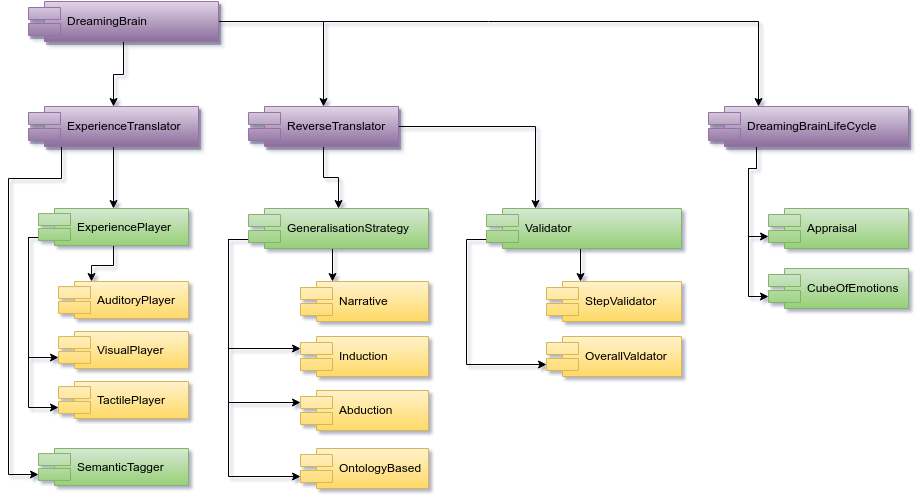

The diagram above was exported from draw.io. Its source (the exported page's mxGraphModel, read from the mxfile embedded in the PNG):
<mxGraphModel dx="1430" dy="901" grid="1" gridSize="10" guides="1" tooltips="1" connect="1" arrows="1" fold="1" page="1" pageScale="1" pageWidth="1169" pageHeight="826" background="#ffffff" math="0" shadow="0">
  <root>
    <mxCell id="0" />
    <mxCell id="1" parent="0" />
    <mxCell id="2" style="edgeStyle=orthogonalEdgeStyle;rounded=0;html=1;exitX=0.5;exitY=1;jettySize=auto;orthogonalLoop=1;" edge="1" source="4" target="9" parent="1">
      <mxGeometry x="335" y="538" as="geometry" />
    </mxCell>
    <mxCell id="3" style="edgeStyle=orthogonalEdgeStyle;rounded=0;html=1;entryX=0.25;entryY=0;jettySize=auto;orthogonalLoop=1;" edge="1" source="4" target="23" parent="1">
      <mxGeometry x="410" y="518" as="geometry" />
    </mxCell>
    <mxCell id="4" value="ReverseTranslator" style="shape=component;align=left;spacingLeft=36;plain-purple;shadow=1;comic=0;" vertex="1" parent="1">
      <mxGeometry x="260" y="498" width="150" height="40" as="geometry" />
    </mxCell>
    <mxCell id="5" style="edgeStyle=orthogonalEdgeStyle;rounded=0;html=1;exitX=0;exitY=0.7;entryX=0;entryY=0.3;jettySize=auto;orthogonalLoop=1;" edge="1" source="9" target="11" parent="1">
      <mxGeometry x="240" y="628" as="geometry">
        <Array as="points">
          <mxPoint x="240" y="631" />
          <mxPoint x="240" y="740" />
        </Array>
      </mxGeometry>
    </mxCell>
    <mxCell id="6" style="edgeStyle=orthogonalEdgeStyle;rounded=0;html=1;exitX=0;exitY=0.7;entryX=0;entryY=0.3;jettySize=auto;orthogonalLoop=1;" edge="1" source="9" target="12" parent="1">
      <mxGeometry x="240" y="628" as="geometry">
        <Array as="points">
          <mxPoint x="240" y="631" />
          <mxPoint x="240" y="794" />
        </Array>
      </mxGeometry>
    </mxCell>
    <mxCell id="7" style="edgeStyle=orthogonalEdgeStyle;rounded=0;html=1;entryX=0;entryY=0.7;jettySize=auto;orthogonalLoop=1;exitX=0;exitY=0.7;" edge="1" source="9" target="20" parent="1">
      <mxGeometry x="240" y="628" as="geometry">
        <Array as="points">
          <mxPoint x="240" y="631" />
          <mxPoint x="240" y="868" />
        </Array>
      </mxGeometry>
    </mxCell>
    <mxCell id="8" style="edgeStyle=orthogonalEdgeStyle;rounded=0;html=1;exitX=0.5;exitY=1;entryX=0.25;entryY=0;jettySize=auto;orthogonalLoop=1;" edge="1" source="9" target="10" parent="1">
      <mxGeometry x="344" y="640" as="geometry" />
    </mxCell>
    <mxCell id="9" value="GeneralisationStrategy" style="shape=component;align=left;spacingLeft=36;plain-green" vertex="1" parent="1">
      <mxGeometry x="260" y="600" width="180" height="40" as="geometry" />
    </mxCell>
    <mxCell id="10" value="Narrative" style="shape=component;align=left;spacingLeft=36;plain-yellow" vertex="1" parent="1">
      <mxGeometry x="312" y="673" width="128" height="40" as="geometry" />
    </mxCell>
    <mxCell id="11" value="Induction" style="shape=component;align=left;spacingLeft=36;plain-yellow" vertex="1" parent="1">
      <mxGeometry x="312" y="728" width="128" height="40" as="geometry" />
    </mxCell>
    <mxCell id="12" value="Abduction" style="shape=component;align=left;spacingLeft=36;plain-yellow" vertex="1" parent="1">
      <mxGeometry x="312" y="782" width="128" height="40" as="geometry" />
    </mxCell>
    <mxCell id="13" style="edgeStyle=orthogonalEdgeStyle;rounded=0;html=1;exitX=0.5;exitY=1;entryX=0.25;entryY=0;jettySize=auto;orthogonalLoop=1;" edge="1" source="16" target="17" parent="1">
      <mxGeometry x="103" y="637" as="geometry" />
    </mxCell>
    <mxCell id="14" style="edgeStyle=orthogonalEdgeStyle;rounded=0;html=1;exitX=0;exitY=0.7;entryX=0;entryY=0.7;jettySize=auto;orthogonalLoop=1;" edge="1" source="16" target="18" parent="1">
      <mxGeometry x="40" y="626" as="geometry">
        <Array as="points">
          <mxPoint x="40" y="629" />
          <mxPoint x="40" y="749" />
        </Array>
      </mxGeometry>
    </mxCell>
    <mxCell id="15" style="edgeStyle=orthogonalEdgeStyle;rounded=0;html=1;exitX=0;exitY=0.7;entryX=0;entryY=0.7;jettySize=auto;orthogonalLoop=1;" edge="1" source="16" target="19" parent="1">
      <mxGeometry x="40" y="626" as="geometry">
        <Array as="points">
          <mxPoint x="40" y="629" />
          <mxPoint x="40" y="799" />
        </Array>
      </mxGeometry>
    </mxCell>
    <mxCell id="16" value="ExperiencePlayer" style="shape=component;align=left;spacingLeft=36;plain-green" vertex="1" parent="1">
      <mxGeometry x="50" y="600" width="150" height="37" as="geometry" />
    </mxCell>
    <mxCell id="17" value="AuditoryPlayer" style="shape=component;align=left;spacingLeft=36;plain-yellow" vertex="1" parent="1">
      <mxGeometry x="70" y="673" width="130" height="37" as="geometry" />
    </mxCell>
    <mxCell id="18" value="VisualPlayer" style="shape=component;align=left;spacingLeft=36;plain-yellow" vertex="1" parent="1">
      <mxGeometry x="70" y="723" width="130" height="37" as="geometry" />
    </mxCell>
    <mxCell id="19" value="TactilePlayer" style="shape=component;align=left;spacingLeft=36;plain-yellow" vertex="1" parent="1">
      <mxGeometry x="70" y="773" width="130" height="37" as="geometry" />
    </mxCell>
    <mxCell id="20" value="OntologyBased " style="shape=component;align=left;spacingLeft=36;plain-yellow" vertex="1" parent="1">
      <mxGeometry x="312" y="840" width="128" height="40" as="geometry" />
    </mxCell>
    <mxCell id="21" style="edgeStyle=orthogonalEdgeStyle;rounded=0;html=1;exitX=0;exitY=0.7;entryX=0;entryY=0.7;jettySize=auto;orthogonalLoop=1;" edge="1" source="23" target="25" parent="1">
      <mxGeometry x="478" y="628" as="geometry">
        <mxPoint x="538" y="769" as="targetPoint" />
        <Array as="points">
          <mxPoint x="498" y="631" />
          <mxPoint x="478" y="631" />
          <mxPoint x="478" y="756" />
        </Array>
      </mxGeometry>
    </mxCell>
    <mxCell id="22" style="edgeStyle=orthogonalEdgeStyle;rounded=0;html=1;exitX=0.5;exitY=1;entryX=0.25;entryY=0;jettySize=auto;orthogonalLoop=1;" edge="1" source="23" target="24" parent="1">
      <mxGeometry x="592" y="640" as="geometry" />
    </mxCell>
    <mxCell id="23" value="Validator" style="shape=component;align=left;spacingLeft=36;plain-green" vertex="1" parent="1">
      <mxGeometry x="498" y="600" width="195" height="40" as="geometry" />
    </mxCell>
    <mxCell id="24" value="StepValidator" style="shape=component;align=left;spacingLeft=36;plain-yellow" vertex="1" parent="1">
      <mxGeometry x="558" y="673" width="135" height="40" as="geometry" />
    </mxCell>
    <mxCell id="25" value="OverallValdator" style="shape=component;align=left;spacingLeft=36;plain-yellow" vertex="1" parent="1">
      <mxGeometry x="558" y="728" width="135" height="40" as="geometry" />
    </mxCell>
    <mxCell id="26" style="edgeStyle=orthogonalEdgeStyle;rounded=0;html=1;exitX=0.5;exitY=1;entryX=0.5;entryY=0;endArrow=classic;endFill=1;jettySize=auto;orthogonalLoop=1;" edge="1" source="28" target="16" parent="1">
      <mxGeometry x="125" y="538" as="geometry" />
    </mxCell>
    <mxCell id="27" style="edgeStyle=orthogonalEdgeStyle;rounded=0;html=1;exitX=0.25;exitY=1;entryX=0;entryY=0.7;endArrow=classic;endFill=1;jettySize=auto;orthogonalLoop=1;" edge="1" source="28" target="33" parent="1">
      <mxGeometry x="20" y="538" as="geometry">
        <Array as="points">
          <mxPoint x="73" y="570" />
          <mxPoint x="20" y="570" />
          <mxPoint x="20" y="866" />
        </Array>
      </mxGeometry>
    </mxCell>
    <mxCell id="28" value="ExperienceTranslator" style="shape=component;align=left;spacingLeft=36;plain-purple;shadow=1;comic=0;" vertex="1" parent="1">
      <mxGeometry x="40" y="498" width="170" height="40" as="geometry" />
    </mxCell>
    <mxCell id="29" style="edgeStyle=orthogonalEdgeStyle;rounded=0;html=1;jettySize=auto;orthogonalLoop=1;" edge="1" source="32" target="4" parent="1">
      <mxGeometry x="230" y="413" as="geometry" />
    </mxCell>
    <mxCell id="30" style="edgeStyle=orthogonalEdgeStyle;rounded=0;html=1;jettySize=auto;orthogonalLoop=1;" edge="1" source="32" target="28" parent="1">
      <mxGeometry x="125" y="433" as="geometry" />
    </mxCell>
    <mxCell id="31" style="edgeStyle=orthogonalEdgeStyle;rounded=0;html=1;exitX=1;exitY=0.5;entryX=0.25;entryY=0;endArrow=classic;endFill=1;jettySize=auto;orthogonalLoop=1;fontSize=14;" edge="1" source="32" target="36" parent="1">
      <mxGeometry x="230" y="413" as="geometry">
        <Array as="points">
          <mxPoint x="770" y="413" />
        </Array>
      </mxGeometry>
    </mxCell>
    <mxCell id="32" value="DreamingBrain" style="shape=component;align=left;spacingLeft=36;plain-purple;shadow=1;comic=0;" vertex="1" parent="1">
      <mxGeometry x="40" y="393" width="190" height="40" as="geometry" />
    </mxCell>
    <mxCell id="33" value="SemanticTagger" style="shape=component;align=left;spacingLeft=36;plain-green" vertex="1" parent="1">
      <mxGeometry x="50" y="840" width="150" height="37" as="geometry" />
    </mxCell>
    <mxCell id="34" style="edgeStyle=orthogonalEdgeStyle;rounded=0;html=1;exitX=0.25;exitY=1;entryX=0;entryY=0.7;endArrow=classic;endFill=1;jettySize=auto;orthogonalLoop=1;fontSize=14;" edge="1" source="36" target="38" parent="1">
      <mxGeometry x="760" y="538" as="geometry">
        <mxPoint x="760" y="596" as="targetPoint" />
        <Array as="points">
          <mxPoint x="768" y="538" />
          <mxPoint x="768" y="560" />
          <mxPoint x="760" y="560" />
          <mxPoint x="760" y="628" />
        </Array>
      </mxGeometry>
    </mxCell>
    <mxCell id="35" style="edgeStyle=orthogonalEdgeStyle;rounded=0;html=1;exitX=0.25;exitY=1;entryX=0;entryY=0.7;endArrow=classic;endFill=1;jettySize=auto;orthogonalLoop=1;fontSize=14;" edge="1" source="36" target="39" parent="1">
      <mxGeometry x="760" y="538" as="geometry">
        <Array as="points">
          <mxPoint x="768" y="560" />
          <mxPoint x="760" y="560" />
          <mxPoint x="760" y="688" />
        </Array>
      </mxGeometry>
    </mxCell>
    <mxCell id="36" value="DreamingBrainLifeCycle" style="shape=component;align=left;spacingLeft=36;plain-purple;shadow=1;comic=0;" vertex="1" parent="1">
      <mxGeometry x="720" y="498" width="200" height="40" as="geometry" />
    </mxCell>
    <mxCell id="37" style="edgeStyle=orthogonalEdgeStyle;rounded=0;html=1;exitX=0.5;exitY=1;endArrow=classic;endFill=1;jettySize=auto;orthogonalLoop=1;fontSize=14;" edge="1" parent="1">
      <mxGeometry x="835" y="608" as="geometry">
        <mxPoint x="835" y="608" as="sourcePoint" />
        <mxPoint x="835" y="608" as="targetPoint" />
      </mxGeometry>
    </mxCell>
    <mxCell id="38" value="Appraisal" style="shape=component;align=left;spacingLeft=36;plain-green" vertex="1" parent="1">
      <mxGeometry x="780" y="600" width="140" height="40" as="geometry" />
    </mxCell>
    <mxCell id="39" value="CubeOfEmotions" style="shape=component;align=left;spacingLeft=36;plain-green" vertex="1" parent="1">
      <mxGeometry x="780" y="660" width="140" height="40" as="geometry" />
    </mxCell>
  </root>
</mxGraphModel>